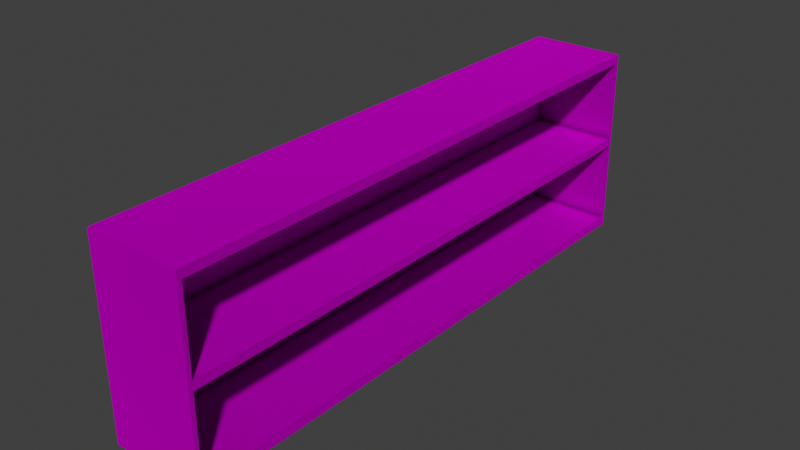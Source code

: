 # Source: longshelf.blend  (saved by Blender 3.3.6; exported with 4.5.12 LTS)
import bpy
from mathutils import Matrix  # noqa: F401  (used for matrix-valued properties, if any)

bpy.ops.wm.read_factory_settings(use_empty=True)
scene = bpy.context.scene
scene.name = 'Scene'

# ---- collections
col_longshelf = bpy.data.collections.new('longshelf'); scene.collection.children.link(col_longshelf)

# ---- images (referenced by path relative to the original .blend; pixels are not part of the script)
import os
ASSET_DIR = os.environ.get("B2B_ASSET_DIR", "")  # directory of the original .blend (textures are referenced by path, not embedded)
HERE = os.path.dirname(os.path.abspath(__file__))  # packed textures are extracted next to this script under _unpacked/

def load_image(name, relpath, width, height, colorspace="sRGB"):
    """Load a texture the original file referenced (path relative to the .blend, or extracted next to this script)."""
    p = next((c for c in (os.path.join(HERE, relpath), os.path.join(ASSET_DIR, relpath)) if relpath and os.path.exists(c)), "")
    if p:
        img = bpy.data.images.load(p, check_existing=True)
        img.name = name
    else:  # same state as the original file: an image datablock whose file is absent (Cycles renders it pink)
        img = bpy.data.images.new(name, width, height)
        img.source = "FILE"
        img.filepath = "//" + (relpath or name)
    img.colorspace_settings.name = colorspace
    return img
img_terrazzovenetianmattewhite001_gloss_4k_jpg = load_image('TerrazzoVenetianMatteWhite001_GLOSS_4K.jpg', 'textures/TerrazzoVenetianMatteWhite001_GLOSS_4K.jpg', 1024, 1024, 'sRGB')
img_terrazzovenetianmattewhite001_refl_4k_jpg = load_image('TerrazzoVenetianMatteWhite001_REFL_4K.jpg', 'textures/TerrazzoVenetianMatteWhite001_REFL_4K.jpg', 1024, 1024, 'sRGB')
img_terrazzovenetianmattewhite001_bump_4k_jpg = load_image('TerrazzoVenetianMatteWhite001_BUMP_4K.jpg', 'textures/TerrazzoVenetianMatteWhite001_BUMP_4K.jpg', 1024, 1024, 'sRGB')
img_terrazzovenetianmattewhite001_disp_4k_jpg = load_image('TerrazzoVenetianMatteWhite001_DISP_4K.jpg', 'textures/TerrazzoVenetianMatteWhite001_DISP_4K.jpg', 1024, 1024, 'sRGB')
img_terrazzovenetianmattewhite001_nrm_4k_png = load_image('TerrazzoVenetianMatteWhite001_NRM_4K.png', 'textures/TerrazzoVenetianMatteWhite001_NRM_4K.png', 1024, 1024, 'sRGB')
img_terrazzovenetianmattewhite001_flat_jpg = load_image('TerrazzoVenetianMatteWhite001_flat.jpg', 'textures/TerrazzoVenetianMatteWhite001_flat.jpg', 1024, 1024, 'sRGB')
img_terrazzovenetianmattewhite001_col_4k_jpg = load_image('TerrazzoVenetianMatteWhite001_COL_4K.jpg', 'textures/TerrazzoVenetianMatteWhite001_COL_4K.jpg', 1024, 1024, 'sRGB')

# ---- materials (node trees are filled in below, after node groups)
mat_terrazzo = bpy.data.materials.new('Terrazzo')
mat_terrazzo.use_transparent_shadow = False

# ---- material node trees
mat_terrazzo.use_nodes = True; mat_terrazzo.node_tree.nodes.clear()
_N = mat_terrazzo.node_tree.nodes; _L = mat_terrazzo.node_tree.links
n0 = _N.new('ShaderNodeNormalMap'); n0.name = 'Normal Map'; n0.location = (-600, -995)
n0.space = 'OBJECT'
n0.inputs[0].default_value = 0.1
n1 = _N.new('ShaderNodeTexImage'); n1.name = 'Image Texture'; n1.location = (-1426, -212)
n1.image = img_terrazzovenetianmattewhite001_gloss_4k_jpg
n2 = _N.new('ShaderNodeBump'); n2.name = 'Bump'; n2.location = (-633, -502)
n2.inputs[1].default_value = 1.0
n2.inputs[2].default_value = 1.0
n3 = _N.new('ShaderNodeBsdfRefraction'); n3.name = 'Refraction BSDF'; n3.location = (-301, -572)
n4 = _N.new('ShaderNodeBsdfAnisotropic'); n4.name = 'Glossy BSDF.001'; n4.location = (-940, -290)
n4.distribution = 'GGX'
n5 = _N.new('ShaderNodeTexImage'); n5.name = 'Image Texture.001'; n5.location = (-1440, 745)
n5.image = img_terrazzovenetianmattewhite001_refl_4k_jpg
n6 = _N.new('ShaderNodeAmbientOcclusion'); n6.name = 'Ambient Occlusion'; n6.location = (-965, 723)
n7 = _N.new('ShaderNodeMix'); n7.name = 'Mix.002'; n7.location = (-934, 216)
n7.data_type = 'RGBA'
n7.blend_type = 'ADD'
n8 = _N.new('ShaderNodeOutputMaterial'); n8.name = 'Material Output'; n8.location = (866, 94)
n9 = _N.new('ShaderNodeDisplacement'); n9.name = 'Displacement'; n9.location = (-384, -264)
n9.inputs[2].default_value = 1.0
n10 = _N.new('ShaderNodeTexImage'); n10.name = 'Image Texture.002'; n10.location = (-1440, -779)
n10.image = img_terrazzovenetianmattewhite001_bump_4k_jpg
n11 = _N.new('ShaderNodeTexImage'); n11.name = 'Image Texture.003'; n11.location = (-1456, -494)
n11.image = img_terrazzovenetianmattewhite001_disp_4k_jpg
n12 = _N.new('ShaderNodeTexImage'); n12.name = 'Image Texture.005'; n12.location = (-1439, -1086)
n12.image = img_terrazzovenetianmattewhite001_refl_4k_jpg
n13 = _N.new('ShaderNodeTexImage'); n13.name = 'Image Texture.004'; n13.location = (-1442, -1399)
n13.image = img_terrazzovenetianmattewhite001_nrm_4k_png
n14 = _N.new('ShaderNodeTexImage'); n14.name = 'Image Texture.006'; n14.location = (-1442, 429)
n14.image = img_terrazzovenetianmattewhite001_flat_jpg
n15 = _N.new('ShaderNodeTexImage'); n15.name = 'Image Texture.007'; n15.location = (-1432, 117)
n15.image = img_terrazzovenetianmattewhite001_col_4k_jpg
n16 = _N.new('ShaderNodeMix'); n16.name = 'Mix.001'; n16.location = (-425, 490)
n16.data_type = 'RGBA'
n16.blend_type = 'MULTIPLY'
n17 = _N.new('ShaderNodeBsdfAnisotropic'); n17.name = 'Glossy BSDF'; n17.location = (39, 447)
n17.distribution = 'GGX'
n17.inputs[1].default_value = 1.0
n18 = _N.new('ShaderNodeMixShader'); n18.name = 'Mix Shader'; n18.location = (300, 240)
n18.inputs[0].default_value = 0.1733
_L.new(n10.outputs[1], n2.inputs[3])
_L.new(n9.outputs[0], n8.inputs[2])
_L.new(n3.outputs[0], n8.inputs[1])
_L.new(n11.outputs[1], n9.inputs[0])
_L.new(n0.outputs[0], n3.inputs[3])
_L.new(n2.outputs[0], n9.inputs[3])
_L.new(n13.outputs[0], n0.inputs[1])
_L.new(n1.outputs[0], n4.inputs[0])
_L.new(n4.outputs[0], n18.inputs[2])
_L.new(n17.outputs[0], n18.inputs[1])
_L.new(n12.outputs[0], n3.inputs[0])
_L.new(n5.outputs[0], n6.inputs[0])
_L.new(n14.outputs[0], n7.inputs[6])
_L.new(n15.outputs[0], n7.inputs[7])
_L.new(n7.outputs[2], n16.inputs[7])
_L.new(n6.outputs[0], n16.inputs[6])
_L.new(n18.outputs[0], n8.inputs[0])
_L.new(n16.outputs[2], n17.inputs[0])
n8.is_active_output = True

# ---- world
world_world = bpy.data.worlds.new('World'); scene.world = world_world
world_world.use_nodes = True; world_world.node_tree.nodes.clear()
_N = world_world.node_tree.nodes; _L = world_world.node_tree.links
n0 = _N.new('ShaderNodeOutputWorld'); n0.name = 'World Output'; n0.location = (300, 300)
n1 = _N.new('ShaderNodeBackground'); n1.name = 'Background'; n1.location = (10, 300)
n1.inputs[0].default_value = (0.05088, 0.05088, 0.05088, 1.0)
_L.new(n1.outputs[0], n0.inputs[0])
n0.is_active_output = True
world_world.color = (0.05088, 0.05088, 0.05088)
world_world.use_sun_shadow = False
world_world.sun_shadow_jitter_overblur = 0.0

# ---- meshes
me_cube_032 = bpy.data.meshes.new('Cube.032')
me_cube_032.from_pydata([(-0.9989, -0.9989, -0.9989), (-0.9989, -0.9989, 0.9989), (-0.9989, 0.9989, -0.9989), (-0.9989, 0.9989, 0.9989), (0.9989, -0.9989, -0.9989), (0.9989, -0.9989, 0.9989), (0.9989, 0.9989, -0.9989), (0.9989, 0.9989, 0.9989), (-0.9989, -0.9989, 0.9038), (-0.9989, 0.9989, 0.9038), (0.9989, 0.9989, 0.9038), (0.9989, -0.9989, 0.9038), (-0.9989, 0.9989, -0.8958), (0.9989, 0.9989, -0.8958), (0.9989, -0.9989, -0.8958), (-0.9989, -0.9989, -0.8958), (-0.9989, 0.9844, -0.9989), (-0.9989, 0.9844, 0.9989), (0.9989, 0.9844, -0.9989), (0.9989, 0.9844, 0.9989), (0.9989, 0.9844, 0.9038), (-0.9989, 0.9844, 0.9038), (-0.9989, 0.9844, -0.8958), (0.9989, 0.9844, -0.8958), (-0.9989, -0.9836, -0.9989), (0.9989, -0.9836, 0.9989), (0.9989, -0.9836, 0.9038), (0.9989, -0.9836, -0.8958), (-0.9989, -0.9836, 0.9989), (0.9989, -0.9836, -0.9989), (-0.9989, -0.9836, 0.9038), (-0.9989, -0.9836, -0.8958), (-0.9989, -0.9989, 0.05334), (-0.9989, 0.9989, 0.05334), (0.9989, 0.9989, 0.05334), (0.9989, -0.9989, 0.05334), (-0.9989, 0.9844, 0.05334), (0.9989, 0.9844, 0.05334), (-0.9989, -0.9836, 0.05334), (0.9989, -0.9836, 0.05334), (-0.9989, 0.9989, -0.04047), (0.9989, 0.9989, -0.04047), (0.9989, -0.9989, -0.04047), (-0.9989, 0.9844, -0.04047), (0.9989, 0.9844, -0.04047), (-0.9989, -0.9836, -0.04047), (0.9989, -0.9836, -0.04047), (-0.9989, -0.9989, -0.04047), (-0.8157, 0.9844, -0.04047), (-0.8157, 0.9844, -0.8958), (-0.8157, 0.9844, 0.9038), (-0.8157, -0.9836, 0.9038), (-0.8157, -0.9836, -0.8958), (-0.8157, -0.9836, -0.04047), (-0.8157, 0.9844, 0.05334), (-0.8157, -0.9836, 0.05334)], [], [(21, 17, 3, 9), (9, 3, 7, 10), (26, 25, 5, 11), (11, 5, 1, 8), (24, 29, 4, 0), (25, 28, 1, 5), (35, 11, 8, 32), (39, 26, 11, 35), (33, 9, 10, 34), (36, 21, 9, 33), (16, 22, 12, 2), (2, 12, 13, 6), (29, 27, 14, 4), (4, 14, 15, 0), (6, 13, 23, 18), (24, 31, 22, 16), (38, 30, 21, 36), (34, 10, 20, 37), (7, 3, 17, 19), (2, 6, 18, 16), (10, 7, 19, 20), (30, 28, 17, 21), (8, 1, 28, 30), (32, 8, 30, 38), (0, 15, 31, 24), (18, 23, 27, 29), (27, 23, 49, 52), (19, 17, 28, 25), (16, 18, 29, 24), (20, 19, 25, 26), (44, 37, 39, 46), (47, 32, 38, 45), (41, 34, 37, 44), (45, 38, 36, 43), (43, 36, 33, 40), (40, 33, 34, 41), (46, 39, 35, 42), (42, 35, 32, 47), (14, 42, 47, 15), (27, 46, 42, 14), (12, 40, 41, 13), (22, 43, 40, 12), (31, 45, 43, 22), (13, 41, 44, 23), (15, 47, 45, 31), (44, 46, 53, 48), (54, 50, 51, 55), (49, 48, 53, 52), (26, 39, 55, 51), (46, 27, 52, 53), (37, 20, 50, 54), (23, 44, 48, 49), (39, 37, 54, 55), (20, 26, 51, 50)])
_uv = me_cube_032.uv_layers.new(name='UVMap')
_uv.uv.foreach_set('vector', [0.6131, 0.2482, 0.625, 0.2482, 0.625, 0.25, 0.6131, 0.25, 0.6131, 0.25, 0.625, 0.25, 0.625, 0.5, 0.6131, 0.5, 0.6131, 0.7481, 0.625, 0.7481, 0.625, 0.75, 0.6131, 0.75, 0.6131, 0.75, 0.625, 0.75, 0.625, 1.0, 0.6131, 1.0, 0.125, 0.7481, 0.375, 0.7481, 0.375, 0.75, 0.125, 0.75, 0.625, 0.7481, 0.875, 0.7481, 0.875, 0.75, 0.625, 0.75, 0.5067, 0.75, 0.6131, 0.75, 0.6131, 1.0, 0.5067, 1.0, 0.5067, 0.7481, 0.6131, 0.7481, 0.6131, 0.75, 0.5067, 0.75, 0.5067, 0.25, 0.6131, 0.25, 0.6131, 0.5, 0.5067, 0.5, 0.5067, 0.2482, 0.6131, 0.2482, 0.6131, 0.25, 0.5067, 0.25, 0.375, 0.2482, 0.3879, 0.2482, 0.3879, 0.25, 0.375, 0.25, 0.375, 0.25, 0.3879, 0.25, 0.3879, 0.5, 0.375, 0.5, 0.375, 0.7481, 0.3879, 0.7481, 0.3879, 0.75, 0.375, 0.75, 0.375, 0.75, 0.3879, 0.75, 0.3879, 1.0, 0.375, 1.0, 0.375, 0.5, 0.3879, 0.5, 0.3879, 0.5018, 0.375, 0.5018, 0.375, 0.001915, 0.3879, 0.001915, 0.3879, 0.2482, 0.375, 0.2482, 0.5067, 0.001915, 0.6131, 0.001915, 0.6131, 0.2482, 0.5067, 0.2482, 0.5067, 0.5, 0.6131, 0.5, 0.6131, 0.5018, 0.5067, 0.5018, 0.625, 0.5, 0.875, 0.5, 0.875, 0.5018, 0.625, 0.5018, 0.125, 0.5, 0.375, 0.5, 0.375, 0.5018, 0.125, 0.5018, 0.6131, 0.5, 0.625, 0.5, 0.625, 0.5018, 0.6131, 0.5018, 0.6131, 0.001915, 0.625, 0.001915, 0.625, 0.2482, 0.6131, 0.2482, 0.6131, 0.0, 0.625, 0.0, 0.625, 0.001915, 0.6131, 0.001915, 0.5067, 0.0, 0.6131, 0.0, 0.6131, 0.001915, 0.5067, 0.001915, 0.375, 0.0, 0.3879, 0.0, 0.3879, 0.001915, 0.375, 0.001915, 0.375, 0.5018, 0.3879, 0.5018, 0.3879, 0.7481, 0.375, 0.7481, 0.3879, 0.7481, 0.3879, 0.5018, 0.3879, 0.5018, 0.3879, 0.7481, 0.625, 0.5018, 0.875, 0.5018, 0.875, 0.7481, 0.625, 0.7481, 0.125, 0.5018, 0.375, 0.5018, 0.375, 0.7481, 0.125, 0.7481, 0.6131, 0.5018, 0.625, 0.5018, 0.625, 0.7481, 0.6131, 0.7481, 0.4949, 0.5018, 0.5067, 0.5018, 0.5067, 0.7481, 0.4949, 0.7481, 0.4949, 0.0, 0.5067, 0.0, 0.5067, 0.001915, 0.4949, 0.001915, 0.4949, 0.5, 0.5067, 0.5, 0.5067, 0.5018, 0.4949, 0.5018, 0.4949, 0.001915, 0.5067, 0.001915, 0.5067, 0.2482, 0.4949, 0.2482, 0.4949, 0.2482, 0.5067, 0.2482, 0.5067, 0.25, 0.4949, 0.25, 0.4949, 0.25, 0.5067, 0.25, 0.5067, 0.5, 0.4949, 0.5, 0.4949, 0.7481, 0.5067, 0.7481, 0.5067, 0.75, 0.4949, 0.75, 0.4949, 0.75, 0.5067, 0.75, 0.5067, 1.0, 0.4949, 1.0, 0.3879, 0.75, 0.4949, 0.75, 0.4949, 1.0, 0.3879, 1.0, 0.3879, 0.7481, 0.4949, 0.7481, 0.4949, 0.75, 0.3879, 0.75, 0.3879, 0.25, 0.4949, 0.25, 0.4949, 0.5, 0.3879, 0.5, 0.3879, 0.2482, 0.4949, 0.2482, 0.4949, 0.25, 0.3879, 0.25, 0.3879, 0.001915, 0.4949, 0.001915, 0.4949, 0.2482, 0.3879, 0.2482, 0.3879, 0.5, 0.4949, 0.5, 0.4949, 0.5018, 0.3879, 0.5018, 0.3879, 0.0, 0.4949, 0.0, 0.4949, 0.001915, 0.3879, 0.001915, 0.4949, 0.5018, 0.4949, 0.7481, 0.4949, 0.7481, 0.4949, 0.5018, 0.5067, 0.5018, 0.6131, 0.5018, 0.6131, 0.7481, 0.5067, 0.7481, 0.3879, 0.5018, 0.4949, 0.5018, 0.4949, 0.7481, 0.3879, 0.7481, 0.6131, 0.7481, 0.5067, 0.7481, 0.5067, 0.7481, 0.6131, 0.7481, 0.4949, 0.7481, 0.3879, 0.7481, 0.3879, 0.7481, 0.4949, 0.7481, 0.5067, 0.5018, 0.6131, 0.5018, 0.6131, 0.5018, 0.5067, 0.5018, 0.3879, 0.5018, 0.4949, 0.5018, 0.4949, 0.5018, 0.3879, 0.5018, 0.5067, 0.7481, 0.5067, 0.5018, 0.5067, 0.5018, 0.5067, 0.7481, 0.6131, 0.5018, 0.6131, 0.7481, 0.6131, 0.7481, 0.6131, 0.5018])
me_cube_032.materials.append(mat_terrazzo)
me_cube_032.update()

# ---- objects
ob_cube_007 = bpy.data.objects.new('Cube.007', me_cube_032)

# ---- transforms, parenting, visibility, modifiers, constraints
ob_cube_007.location = (-0.0004685, -0.002367, 0.9989)
ob_cube_007.scale = (5.0, 30.0, 10.0)

# ---- collection membership
col_longshelf.objects.link(ob_cube_007)

# ---- scene / render settings (as saved in the file)
scene.frame_start = 0; scene.frame_end = 90; scene.frame_set(0)
scene.render.engine = 'BLENDER_EEVEE_NEXT'
scene.render.image_settings.color_mode = 'RGB'
scene.cycles.samples = 1024
scene.cycles.sampling_pattern = 'TABULATED_SOBOL'
scene.cycles.use_light_tree = False
scene.cycles.bake_type = 'ROUGHNESS'
scene.eevee.use_raytracing = True
scene.view_settings.view_transform = 'Standard'
bpy.context.view_layer.update()

# ---- added for rendering (the .blend has no active camera and no usable light): camera, sun
cam_auto = bpy.data.cameras.new('AutoCamera')
cam_auto.lens = 50.0
cam_auto.sensor_width = 36.0
cam_auto.clip_end = 1038.55
ob_auto_camera = bpy.data.objects.new('AutoCamera', cam_auto)
scene.collection.objects.link(ob_auto_camera)
ob_auto_camera.location = (59.1767, -71.015, 48.3406)
ob_auto_camera.rotation_euler = (1.09748, -7.21219e-08, 0.694738)
scene.camera = ob_auto_camera
light_auto_sun = bpy.data.lights.new('AutoSun', 'SUN')
light_auto_sun.energy = 3.0
light_auto_sun.angle = 0.0523599
ob_auto_sun = bpy.data.objects.new('AutoSun', light_auto_sun)
scene.collection.objects.link(ob_auto_sun)
ob_auto_sun.rotation_euler = (0.872665, 0.174533, 0.523599)
bpy.context.view_layer.update()
